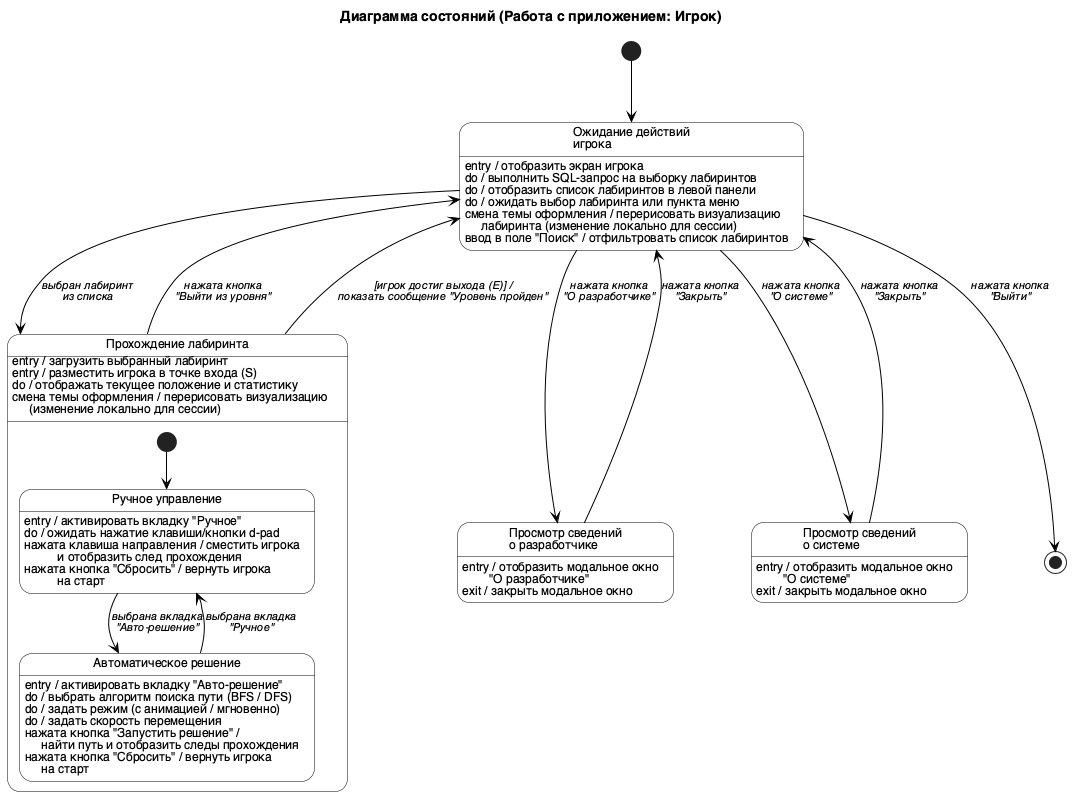

The diagram above was rendered by PlantUML. Its source (embedded in the PNG):
@startuml
title Диаграмма состояний (Работа с приложением: Игрок)

skinparam state {
  BackgroundColor #FFFFFF
  BorderColor #000000
  FontSize 12
  ArrowColor #000000
  ArrowFontSize 11
  ArrowFontStyle italic
}
skinparam DefaultFontName Helvetica

[*] --> Ожидание

state "Ожидание действий\nигрока" as Ожидание {
  Ожидание : entry / отобразить экран игрока
  Ожидание : do / выполнить SQL-запрос на выборку лабиринтов
  Ожидание : do / отобразить список лабиринтов в левой панели
  Ожидание : do / ожидать выбор лабиринта или пункта меню
  Ожидание : смена темы оформления / перерисовать визуализацию\n     лабиринта (изменение локально для сессии)
  Ожидание : ввод в поле "Поиск" / отфильтровать список лабиринтов
}

state "Прохождение лабиринта" as Прохождение {
  Прохождение : entry / загрузить выбранный лабиринт
  Прохождение : entry / разместить игрока в точке входа (S)
  Прохождение : do / отображать текущее положение и статистику
  Прохождение : смена темы оформления / перерисовать визуализацию\n     (изменение локально для сессии)

  [*] --> РучноеУправление

  state "Ручное управление" as РучноеУправление {
    РучноеУправление : entry / активировать вкладку "Ручное"
    РучноеУправление : do / ожидать нажатие клавиши/кнопки d-pad
    РучноеУправление : нажата клавиша направления / сместить игрока\n          и отобразить след прохождения
    РучноеУправление : нажата кнопка "Сбросить" / вернуть игрока\n          на старт
  }

  state "Автоматическое решение" as АвтоРешение {
    АвтоРешение : entry / активировать вкладку "Авто-решение"
    АвтоРешение : do / выбрать алгоритм поиска пути (BFS / DFS)
    АвтоРешение : do / задать режим (с анимацией / мгновенно)
    АвтоРешение : do / задать скорость перемещения
    АвтоРешение : нажата кнопка "Запустить решение" /\n     найти путь и отобразить следы прохождения
    АвтоРешение : нажата кнопка "Сбросить" / вернуть игрока\n     на старт
  }

  РучноеУправление --> АвтоРешение : выбрана вкладка\n"Авто-решение"
  АвтоРешение --> РучноеУправление : выбрана вкладка\n"Ручное"
}

state "Просмотр сведений\nо разработчике" as Разработчик {
  Разработчик : entry / отобразить модальное окно\n        "О разработчике"
  Разработчик : exit / закрыть модальное окно
}

state "Просмотр сведений\nо системе" as Система {
  Система : entry / отобразить модальное окно\n        "О системе"
  Система : exit / закрыть модальное окно
}

Ожидание --> Прохождение : выбран лабиринт\nиз списка
Прохождение --> Ожидание : нажата кнопка\n"Выйти из уровня"
Прохождение --> Ожидание : [игрок достиг выхода (E)] /\nпоказать сообщение "Уровень пройден"

Ожидание --> Разработчик : нажата кнопка\n"О разработчике"
Разработчик --> Ожидание : нажата кнопка\n"Закрыть"

Ожидание --> Система : нажата кнопка\n"О системе"
Система --> Ожидание : нажата кнопка\n"Закрыть"

Ожидание --> [*] : нажата кнопка\n"Выйти"

@enduml